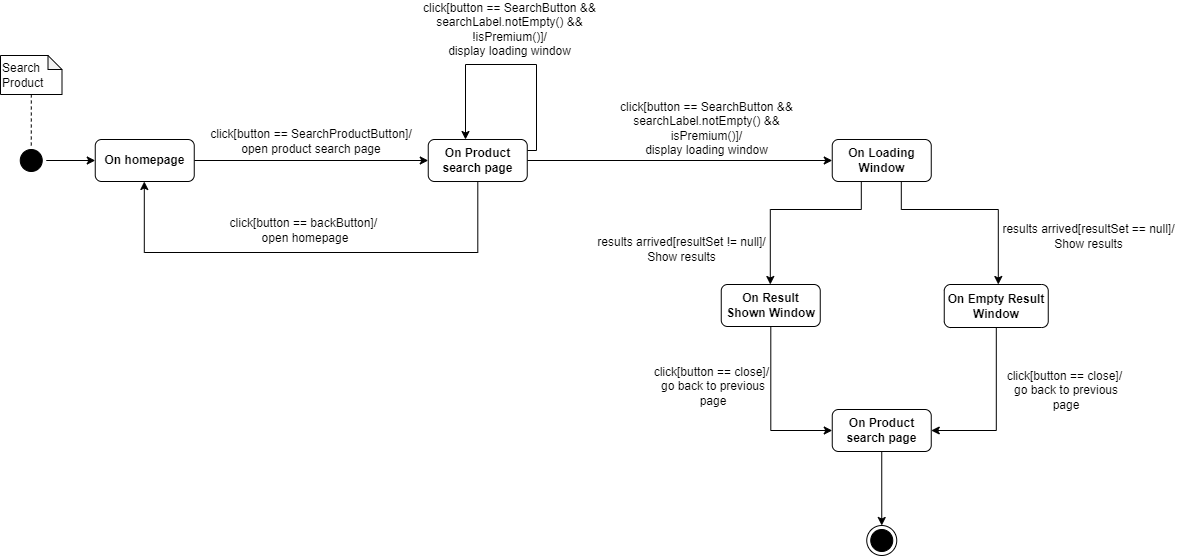

The diagram above was exported from draw.io. Its source (the exported page's mxGraphModel, read from the mxfile embedded in the PNG):
<mxGraphModel dx="1434" dy="707" grid="0" gridSize="10" guides="1" tooltips="1" connect="1" arrows="1" fold="1" page="1" pageScale="1" pageWidth="827" pageHeight="1169" math="0" shadow="0">
  <root>
    <mxCell id="0" />
    <mxCell id="1" parent="0" />
    <mxCell id="c6idlu7pWYufMHIpuCzI-6" style="edgeStyle=orthogonalEdgeStyle;rounded=0;orthogonalLoop=1;jettySize=auto;html=1;strokeColor=#000000;endArrow=classic;endFill=1;" parent="1" source="c6idlu7pWYufMHIpuCzI-1" target="c6idlu7pWYufMHIpuCzI-5" edge="1">
      <mxGeometry relative="1" as="geometry" />
    </mxCell>
    <mxCell id="c6idlu7pWYufMHIpuCzI-1" value="" style="ellipse;html=1;shape=startState;fillColor=#000000;strokeColor=#000000;" parent="1" vertex="1">
      <mxGeometry x="122.75" y="265" width="30" height="30" as="geometry" />
    </mxCell>
    <mxCell id="c6idlu7pWYufMHIpuCzI-4" style="edgeStyle=orthogonalEdgeStyle;rounded=0;orthogonalLoop=1;jettySize=auto;html=1;strokeColor=#000000;endArrow=none;endFill=0;dashed=1;" parent="1" source="c6idlu7pWYufMHIpuCzI-3" target="c6idlu7pWYufMHIpuCzI-1" edge="1">
      <mxGeometry relative="1" as="geometry" />
    </mxCell>
    <mxCell id="c6idlu7pWYufMHIpuCzI-3" value="Search&lt;br&gt;Product" style="shape=note;whiteSpace=wrap;html=1;backgroundOutline=1;darkOpacity=0.05;strokeColor=#000000;size=14;align=left;" parent="1" vertex="1">
      <mxGeometry x="107" y="175" width="61.5" height="39" as="geometry" />
    </mxCell>
    <mxCell id="c6idlu7pWYufMHIpuCzI-8" style="edgeStyle=orthogonalEdgeStyle;rounded=0;orthogonalLoop=1;jettySize=auto;html=1;strokeColor=#000000;endArrow=classic;endFill=1;" parent="1" source="c6idlu7pWYufMHIpuCzI-5" target="c6idlu7pWYufMHIpuCzI-7" edge="1">
      <mxGeometry relative="1" as="geometry" />
    </mxCell>
    <mxCell id="c6idlu7pWYufMHIpuCzI-5" value="&lt;b&gt;On homepage&lt;/b&gt;" style="rounded=1;whiteSpace=wrap;html=1;strokeColor=#000000;" parent="1" vertex="1">
      <mxGeometry x="201.75" y="259" width="99" height="42" as="geometry" />
    </mxCell>
    <mxCell id="c6idlu7pWYufMHIpuCzI-11" style="edgeStyle=orthogonalEdgeStyle;rounded=0;orthogonalLoop=1;jettySize=auto;html=1;strokeColor=#000000;endArrow=classic;endFill=1;" parent="1" source="c6idlu7pWYufMHIpuCzI-7" target="c6idlu7pWYufMHIpuCzI-10" edge="1">
      <mxGeometry relative="1" as="geometry" />
    </mxCell>
    <mxCell id="c6idlu7pWYufMHIpuCzI-26" style="edgeStyle=orthogonalEdgeStyle;rounded=0;orthogonalLoop=1;jettySize=auto;html=1;strokeColor=#000000;endArrow=classic;endFill=1;" parent="1" source="c6idlu7pWYufMHIpuCzI-7" target="c6idlu7pWYufMHIpuCzI-5" edge="1">
      <mxGeometry relative="1" as="geometry">
        <Array as="points">
          <mxPoint x="584.75" y="372" />
          <mxPoint x="250.75" y="372" />
        </Array>
      </mxGeometry>
    </mxCell>
    <mxCell id="c6idlu7pWYufMHIpuCzI-29" style="edgeStyle=orthogonalEdgeStyle;rounded=0;orthogonalLoop=1;jettySize=auto;html=1;strokeColor=#000000;endArrow=classic;endFill=1;" parent="1" source="c6idlu7pWYufMHIpuCzI-7" target="c6idlu7pWYufMHIpuCzI-7" edge="1">
      <mxGeometry relative="1" as="geometry">
        <mxPoint x="549.4444783528647" y="101.11114501953125" as="targetPoint" />
        <Array as="points">
          <mxPoint x="643" y="270" />
          <mxPoint x="643" y="184" />
          <mxPoint x="572" y="184" />
        </Array>
      </mxGeometry>
    </mxCell>
    <mxCell id="c6idlu7pWYufMHIpuCzI-7" value="&lt;b&gt;On Product search page&lt;/b&gt;" style="rounded=1;whiteSpace=wrap;html=1;strokeColor=#000000;" parent="1" vertex="1">
      <mxGeometry x="534.75" y="259" width="99" height="42" as="geometry" />
    </mxCell>
    <mxCell id="c6idlu7pWYufMHIpuCzI-9" value="click[button == SearchProductButton]/&lt;br&gt;open product search page" style="text;html=1;strokeColor=none;fillColor=none;align=center;verticalAlign=middle;whiteSpace=wrap;rounded=0;" parent="1" vertex="1">
      <mxGeometry x="311.75" y="246" width="212" height="30" as="geometry" />
    </mxCell>
    <mxCell id="c6idlu7pWYufMHIpuCzI-14" style="edgeStyle=orthogonalEdgeStyle;rounded=0;orthogonalLoop=1;jettySize=auto;html=1;strokeColor=#000000;endArrow=classic;endFill=1;" parent="1" source="c6idlu7pWYufMHIpuCzI-10" target="c6idlu7pWYufMHIpuCzI-13" edge="1">
      <mxGeometry relative="1" as="geometry">
        <Array as="points">
          <mxPoint x="967.75" y="329" />
          <mxPoint x="876.75" y="329" />
        </Array>
      </mxGeometry>
    </mxCell>
    <mxCell id="c6idlu7pWYufMHIpuCzI-17" style="edgeStyle=orthogonalEdgeStyle;rounded=0;orthogonalLoop=1;jettySize=auto;html=1;strokeColor=#000000;endArrow=classic;endFill=1;" parent="1" source="c6idlu7pWYufMHIpuCzI-10" target="c6idlu7pWYufMHIpuCzI-16" edge="1">
      <mxGeometry relative="1" as="geometry">
        <Array as="points">
          <mxPoint x="1007.75" y="329" />
          <mxPoint x="1104.75" y="329" />
        </Array>
      </mxGeometry>
    </mxCell>
    <mxCell id="c6idlu7pWYufMHIpuCzI-10" value="&lt;b&gt;On Loading Window&lt;/b&gt;" style="rounded=1;whiteSpace=wrap;html=1;strokeColor=#000000;" parent="1" vertex="1">
      <mxGeometry x="938.75" y="259" width="99" height="42" as="geometry" />
    </mxCell>
    <mxCell id="c6idlu7pWYufMHIpuCzI-12" value="click[button == SearchButton &amp;amp;&amp;amp; searchLabel.notEmpty() &amp;amp;&amp;amp;&lt;br&gt;!isPremium()]/&lt;br&gt;display loading window" style="text;html=1;strokeColor=none;fillColor=none;align=center;verticalAlign=middle;whiteSpace=wrap;rounded=0;" parent="1" vertex="1">
      <mxGeometry x="523.75" y="134" width="185" height="30" as="geometry" />
    </mxCell>
    <mxCell id="c6idlu7pWYufMHIpuCzI-20" style="edgeStyle=orthogonalEdgeStyle;rounded=0;orthogonalLoop=1;jettySize=auto;html=1;strokeColor=#000000;endArrow=classic;endFill=1;" parent="1" source="c6idlu7pWYufMHIpuCzI-13" target="c6idlu7pWYufMHIpuCzI-19" edge="1">
      <mxGeometry relative="1" as="geometry">
        <Array as="points">
          <mxPoint x="876.75" y="550" />
        </Array>
      </mxGeometry>
    </mxCell>
    <mxCell id="c6idlu7pWYufMHIpuCzI-13" value="&lt;b&gt;On Result Shown Window&lt;/b&gt;" style="rounded=1;whiteSpace=wrap;html=1;strokeColor=#000000;" parent="1" vertex="1">
      <mxGeometry x="827.75" y="404" width="99" height="42" as="geometry" />
    </mxCell>
    <mxCell id="c6idlu7pWYufMHIpuCzI-15" value="results arrived[resultSet != null]/ Show results" style="text;html=1;strokeColor=none;fillColor=none;align=center;verticalAlign=middle;whiteSpace=wrap;rounded=0;" parent="1" vertex="1">
      <mxGeometry x="699.75" y="354" width="177" height="30" as="geometry" />
    </mxCell>
    <mxCell id="c6idlu7pWYufMHIpuCzI-22" style="edgeStyle=orthogonalEdgeStyle;rounded=0;orthogonalLoop=1;jettySize=auto;html=1;strokeColor=#000000;endArrow=classic;endFill=1;" parent="1" source="c6idlu7pWYufMHIpuCzI-16" target="c6idlu7pWYufMHIpuCzI-19" edge="1">
      <mxGeometry relative="1" as="geometry">
        <Array as="points">
          <mxPoint x="1102.75" y="550" />
        </Array>
      </mxGeometry>
    </mxCell>
    <mxCell id="c6idlu7pWYufMHIpuCzI-16" value="&lt;b&gt;On Empty Result Window&lt;/b&gt;" style="rounded=1;whiteSpace=wrap;html=1;strokeColor=#000000;" parent="1" vertex="1">
      <mxGeometry x="1050.75" y="404" width="104" height="43" as="geometry" />
    </mxCell>
    <mxCell id="c6idlu7pWYufMHIpuCzI-18" value="results arrived[resultSet == null]/ Show results" style="text;html=1;strokeColor=none;fillColor=none;align=center;verticalAlign=middle;whiteSpace=wrap;rounded=0;" parent="1" vertex="1">
      <mxGeometry x="1106.75" y="341" width="177" height="30" as="geometry" />
    </mxCell>
    <mxCell id="c6idlu7pWYufMHIpuCzI-25" style="edgeStyle=orthogonalEdgeStyle;rounded=0;orthogonalLoop=1;jettySize=auto;html=1;strokeColor=#000000;endArrow=classic;endFill=1;" parent="1" source="c6idlu7pWYufMHIpuCzI-19" target="c6idlu7pWYufMHIpuCzI-24" edge="1">
      <mxGeometry relative="1" as="geometry" />
    </mxCell>
    <mxCell id="c6idlu7pWYufMHIpuCzI-19" value="&lt;b&gt;On Product search page&lt;/b&gt;" style="rounded=1;whiteSpace=wrap;html=1;strokeColor=#000000;" parent="1" vertex="1">
      <mxGeometry x="938.75" y="529" width="99" height="42" as="geometry" />
    </mxCell>
    <mxCell id="c6idlu7pWYufMHIpuCzI-21" value="click[button == close]/&amp;nbsp;&lt;br&gt;go back to previous page" style="text;html=1;strokeColor=none;fillColor=none;align=center;verticalAlign=middle;whiteSpace=wrap;rounded=0;" parent="1" vertex="1">
      <mxGeometry x="753.75" y="479" width="132" height="53" as="geometry" />
    </mxCell>
    <mxCell id="c6idlu7pWYufMHIpuCzI-23" value="click[button == close]/&amp;nbsp;&lt;br&gt;go back to previous page" style="text;html=1;strokeColor=none;fillColor=none;align=center;verticalAlign=middle;whiteSpace=wrap;rounded=0;" parent="1" vertex="1">
      <mxGeometry x="1106.75" y="483" width="132" height="53" as="geometry" />
    </mxCell>
    <mxCell id="c6idlu7pWYufMHIpuCzI-24" value="" style="ellipse;html=1;shape=endState;fillColor=#000000;strokeColor=#000000;" parent="1" vertex="1">
      <mxGeometry x="973.25" y="645" width="30" height="30" as="geometry" />
    </mxCell>
    <mxCell id="c6idlu7pWYufMHIpuCzI-27" value="click[button == backButton]/&amp;nbsp;&lt;br&gt;open homepage" style="text;html=1;strokeColor=none;fillColor=none;align=center;verticalAlign=middle;whiteSpace=wrap;rounded=0;" parent="1" vertex="1">
      <mxGeometry x="329.75" y="328" width="164" height="43" as="geometry" />
    </mxCell>
    <mxCell id="c6idlu7pWYufMHIpuCzI-30" value="click[button == SearchButton &amp;amp;&amp;amp; searchLabel.notEmpty() &amp;amp;&amp;amp;&lt;br&gt;isPremium()]/&lt;br&gt;display loading window" style="text;html=1;strokeColor=none;fillColor=none;align=center;verticalAlign=middle;whiteSpace=wrap;rounded=0;" parent="1" vertex="1">
      <mxGeometry x="721" y="233" width="185" height="30" as="geometry" />
    </mxCell>
  </root>
</mxGraphModel>